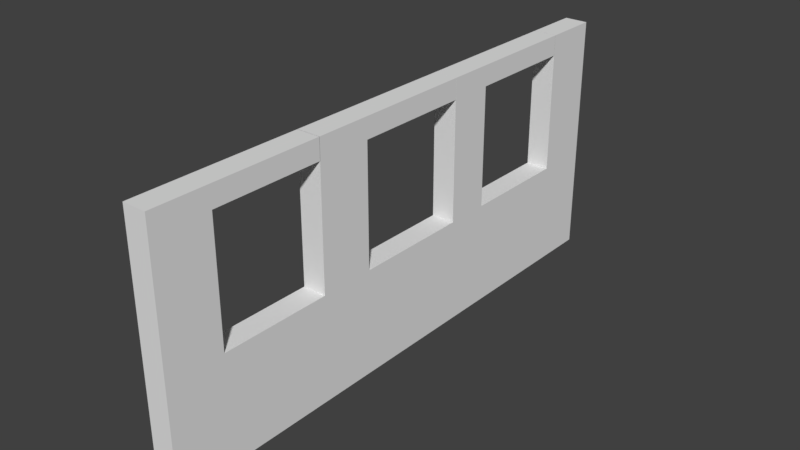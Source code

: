 # Source: ParedVentanas1.blend  (saved by Blender 2.78.0; exported with 4.5.12 LTS)
import bpy
from mathutils import Matrix  # noqa: F401  (used for matrix-valued properties, if any)

bpy.ops.wm.read_factory_settings(use_empty=True)
scene = bpy.context.scene
scene.name = 'Scene'

# ---- collections
col_collection_1 = bpy.data.collections.new('Collection 1'); scene.collection.children.link(col_collection_1)

# ---- world
world_world = bpy.data.worlds.new('World'); scene.world = world_world
world_world.color = (0.05088, 0.05088, 0.05088)
world_world.use_sun_shadow = False
world_world.sun_shadow_jitter_overblur = 0.0
world_world.cycles.sampling_method = 'MANUAL'

# ---- meshes
me_cube_001 = bpy.data.meshes.new('Cube.001')
me_cube_001.from_pydata([(-0.3048, -0.4475, -0.3048), (-0.3048, -0.4475, -0.04476), (-0.3048, 0.4475, -0.3048), (-0.3048, 0.4475, -0.04476), (0.3048, -0.4475, -0.3048), (0.3048, -0.4475, -0.04476), (0.3048, 0.4475, -0.3048), (0.3048, 0.4475, -0.04476), (-0.3048, -0.356, -0.3048), (-0.3048, -0.356, -0.04476), (0.3048, -0.356, -0.3048), (0.3048, -0.356, -0.04476), (-0.3048, -0.178, -0.04476), (0.3048, -0.178, -0.3048), (-0.3048, -0.178, -0.3048), (0.3048, -0.178, -0.04476), (-0.3048, -0.089, -0.04476), (0.3048, -0.089, -0.3048), (-0.3048, -0.089, -0.3048), (0.3048, -0.089, -0.04476), (-0.3048, 0.1009, -0.04476), (0.3048, 0.1009, -0.3048), (-0.3048, 0.1009, -0.3048), (0.3048, 0.1009, -0.04476), (-0.3048, 0.173, -0.04476), (0.3048, 0.173, -0.3048), (-0.3048, 0.173, -0.3048), (0.3048, 0.173, -0.04476), (-0.3048, 0.356, -0.04476), (0.3048, 0.356, -0.3048), (-0.3048, 0.356, -0.3048), (0.3048, 0.356, -0.04476), (-0.3048, 0.356, -0.04476), (-0.3048, 0.4475, -0.04476), (0.3048, 0.4475, -0.04476), (0.3048, -0.356, -0.04476), (0.3048, -0.4475, -0.04476), (-0.3048, -0.4475, -0.04476), (-0.3048, -0.356, -0.04476), (0.3048, -0.089, -0.04476), (0.3048, -0.178, -0.04476), (-0.3048, -0.178, -0.04476), (-0.3048, -0.089, -0.04476), (0.3048, 0.173, -0.04476), (0.3048, 0.1009, -0.04476), (-0.3048, 0.1009, -0.04476), (-0.3048, 0.173, -0.04476), (0.3048, 0.356, -0.04476), (-0.3048, 0.356, 0.3044), (-0.3048, 0.4475, 0.3044), (0.3048, 0.4475, 0.3044), (0.3048, -0.356, 0.3044), (0.3048, -0.4475, 0.3044), (-0.3048, -0.4475, 0.3044), (-0.3048, -0.356, 0.3044), (0.3048, -0.089, 0.3044), (0.3048, -0.178, 0.3044), (-0.3048, -0.178, 0.3044), (-0.3048, -0.089, 0.3044), (0.3048, 0.173, 0.3044), (0.3048, 0.1009, 0.3044), (-0.3048, 0.1009, 0.3044), (-0.3048, 0.173, 0.3044), (0.3048, 0.356, 0.3044), (0.3048, 0.173, 0.254), (0.3048, 0.1009, 0.254), (-0.3048, 0.1009, 0.254), (-0.3048, 0.173, 0.254), (-0.3048, -0.178, 0.254), (-0.3048, -0.089, 0.254), (0.3048, -0.089, 0.254), (0.3048, -0.178, 0.254), (0.3048, -0.356, 0.254), (0.3048, -0.4475, 0.254), (-0.3048, -0.4475, 0.254), (-0.3048, -0.356, 0.254), (-0.3048, 0.4475, 0.254), (0.3048, 0.4475, 0.254), (0.3048, 0.356, 0.254), (-0.3048, 0.356, 0.254), (-0.3048, 0.173, 0.3044), (0.3048, 0.173, 0.3044), (0.3048, 0.173, 0.254), (-0.3048, 0.173, 0.254), (-0.3048, 0.3561, 0.3044), (0.3048, 0.3561, 0.3044), (0.3048, 0.3561, 0.254), (-0.3048, 0.3561, 0.254), (-0.3048, -0.356, 0.3044), (0.3048, -0.356, 0.3044), (-0.3048, -0.089, 0.3044), (0.3048, -0.089, 0.3044), (0.3048, -0.356, 0.254), (-0.3048, -0.089, 0.254), (0.3048, -0.089, 0.254), (-0.3048, -0.356, 0.254), (-0.3048, 0.1008, 0.3044), (0.3048, 0.1008, 0.3044), (-0.3048, 0.1008, 0.254), (0.3048, 0.1008, 0.254), (0.3048, -0.1777, 0.254), (0.3048, -0.1777, 0.3044), (-0.3048, -0.1777, 0.3044), (-0.3048, -0.1777, 0.254), (-0.3048, -0.1777, 0.3044), (0.3048, -0.1777, 0.3044), (0.3048, -0.1777, 0.254), (-0.3048, -0.1777, 0.254)], [], [(30, 28, 3, 2), (2, 3, 7, 6), (10, 11, 5, 4), (4, 5, 1, 0), (8, 10, 4, 0), (19, 16, 42, 39), (15, 12, 9, 11), (14, 13, 10, 8), (13, 15, 11, 10), (0, 1, 9, 8), (17, 19, 15, 13), (18, 17, 13, 14), (3, 28, 32, 33), (8, 9, 12, 14), (23, 20, 16, 19), (22, 21, 17, 18), (21, 23, 19, 17), (14, 12, 16, 18), (25, 27, 23, 21), (26, 25, 21, 22), (23, 27, 43, 44), (18, 16, 20, 22), (31, 28, 24, 27), (30, 29, 25, 26), (29, 31, 27, 25), (22, 20, 24, 26), (6, 7, 31, 29), (2, 6, 29, 30), (11, 9, 38, 35), (26, 24, 28, 30), (73, 72, 51, 52), (72, 75, 95, 92), (77, 76, 49, 50), (69, 68, 57, 58), (31, 7, 34, 47), (27, 24, 46, 43), (1, 5, 36, 37), (12, 15, 40, 41), (7, 3, 33, 34), (20, 23, 44, 45), (9, 1, 37, 38), (16, 12, 41, 42), (28, 31, 47, 32), (24, 20, 45, 46), (5, 11, 35, 36), (15, 19, 39, 40), (51, 54, 53, 52), (55, 58, 57, 56), (59, 62, 61, 60), (50, 49, 48, 63), (65, 64, 59, 60), (74, 73, 52, 53), (66, 65, 60, 61), (75, 74, 53, 54), (67, 66, 61, 62), (92, 95, 107, 106), (59, 64, 82, 81), (71, 70, 55, 56), (78, 77, 50, 63), (68, 71, 56, 57), (76, 79, 48, 49), (79, 78, 63, 48), (43, 46, 67, 64), (46, 45, 66, 67), (45, 44, 65, 66), (44, 43, 64, 65), (41, 40, 71, 68), (40, 39, 70, 71), (42, 41, 68, 69), (39, 42, 69, 70), (35, 38, 75, 72), (38, 37, 74, 75), (37, 36, 73, 74), (36, 35, 72, 73), (32, 47, 78, 79), (33, 32, 79, 76), (47, 34, 77, 78), (34, 33, 76, 77), (82, 83, 87, 86), (62, 59, 81, 80), (67, 62, 80, 83), (64, 67, 83, 82), (86, 87, 84, 85), (81, 82, 86, 85), (83, 80, 84, 87), (80, 81, 85, 84), (94, 93, 98, 99), (51, 72, 100, 101), (69, 58, 90, 93), (55, 70, 94, 91), (58, 55, 91, 90), (89, 51, 101, 105), (54, 51, 89, 88), (70, 69, 93, 94), (99, 98, 96, 97), (93, 90, 96, 98), (90, 91, 97, 96), (91, 94, 99, 97), (101, 100, 106, 105), (106, 107, 104, 105), (103, 102, 104, 107), (95, 75, 103, 107), (72, 92, 106, 100), (54, 88, 104, 102), (75, 54, 102, 103), (88, 89, 105, 104)])
me_cube_001.use_remesh_preserve_volume = False
me_cube_001.use_remesh_preserve_attributes = False
me_cube_001.use_mirror_vertex_groups = False
me_cube_001.update()

# ---- objects
ob_cube_000 = bpy.data.objects.new('Cube.000', me_cube_001)

# ---- transforms, parenting, visibility, modifiers, constraints
ob_cube_000.location = (-0.05304, 0.0, -0.03244)
ob_cube_000.scale = (0.3333, 5.37, 3.5)
ob_cube_000.lineart.crease_threshold = 0.0

# ---- collection membership
col_collection_1.objects.link(ob_cube_000)

# ---- scene / render settings (as saved in the file)
scene.frame_start = 1; scene.frame_end = 250; scene.frame_set(1)
scene.render.engine = 'BLENDER_EEVEE_NEXT'
scene.render.resolution_percentage = 50
scene.render.dither_intensity = 0.0
scene.cycles.use_denoising = False
scene.cycles.samples = 128
scene.cycles.sampling_pattern = 'TABULATED_SOBOL'
scene.cycles.light_sampling_threshold = 0.0
scene.cycles.use_adaptive_sampling = False
scene.cycles.use_light_tree = False
scene.cycles.blur_glossy = 0.0
scene.cycles.sample_clamp_indirect = 0.0
scene.view_settings.view_transform = 'Standard'
bpy.context.view_layer.update()

# ---- added for rendering (the .blend has no active camera and no usable light): camera, sun
cam_auto = bpy.data.cameras.new('AutoCamera')
cam_auto.lens = 50.0
cam_auto.sensor_width = 36.0
cam_auto.clip_end = 1000.0
ob_auto_camera = bpy.data.objects.new('AutoCamera', cam_auto)
scene.collection.objects.link(ob_auto_camera)
ob_auto_camera.location = (4.81524, -5.84194, 3.86155)
ob_auto_camera.rotation_euler = (1.09748, -7.21219e-08, 0.694738)
scene.camera = ob_auto_camera
light_auto_sun = bpy.data.lights.new('AutoSun', 'SUN')
light_auto_sun.energy = 3.0
light_auto_sun.angle = 0.0523599
ob_auto_sun = bpy.data.objects.new('AutoSun', light_auto_sun)
scene.collection.objects.link(ob_auto_sun)
ob_auto_sun.rotation_euler = (0.872665, 0.174533, 0.523599)
bpy.context.view_layer.update()
